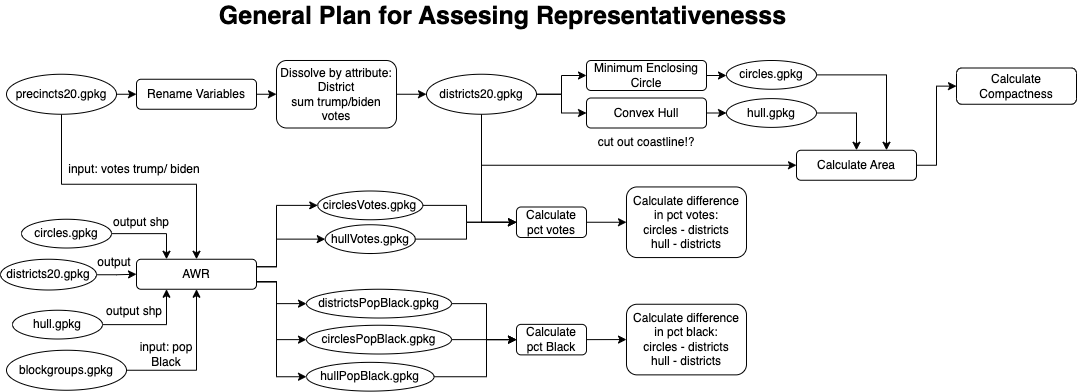

The diagram above was exported from draw.io. Its source (the exported page's mxGraphModel, read from the mxfile embedded in the PNG):
<mxGraphModel dx="1409" dy="649" grid="1" gridSize="10" guides="1" tooltips="1" connect="1" arrows="1" fold="1" page="1" pageScale="1" pageWidth="1100" pageHeight="500" math="0" shadow="0">
  <root>
    <mxCell id="0" />
    <mxCell id="1" parent="0" />
    <mxCell id="UoPRSUvznozGkkIHmU0b-9" style="edgeStyle=orthogonalEdgeStyle;rounded=0;orthogonalLoop=1;jettySize=auto;html=1;exitX=1;exitY=0.5;exitDx=0;exitDy=0;entryX=0;entryY=0.5;entryDx=0;entryDy=0;" edge="1" parent="1" source="UoPRSUvznozGkkIHmU0b-1" target="UoPRSUvznozGkkIHmU0b-8">
      <mxGeometry relative="1" as="geometry" />
    </mxCell>
    <mxCell id="UoPRSUvznozGkkIHmU0b-30" style="edgeStyle=orthogonalEdgeStyle;rounded=0;orthogonalLoop=1;jettySize=auto;html=1;exitX=0.5;exitY=1;exitDx=0;exitDy=0;entryX=0.5;entryY=0;entryDx=0;entryDy=0;" edge="1" parent="1" source="UoPRSUvznozGkkIHmU0b-1" target="UoPRSUvznozGkkIHmU0b-31">
      <mxGeometry relative="1" as="geometry">
        <mxPoint x="208.0000000000001" y="213.75" as="targetPoint" />
        <Array as="points">
          <mxPoint x="73" y="233.75" />
          <mxPoint x="208" y="233.75" />
        </Array>
      </mxGeometry>
    </mxCell>
    <mxCell id="UoPRSUvznozGkkIHmU0b-1" value="precincts20.gpkg" style="ellipse;whiteSpace=wrap;html=1;" vertex="1" parent="1">
      <mxGeometry x="18" y="123.75" width="110" height="40" as="geometry" />
    </mxCell>
    <mxCell id="UoPRSUvznozGkkIHmU0b-2" style="edgeStyle=orthogonalEdgeStyle;rounded=0;orthogonalLoop=1;jettySize=auto;html=1;exitX=0.5;exitY=1;exitDx=0;exitDy=0;" edge="1" parent="1" source="UoPRSUvznozGkkIHmU0b-1" target="UoPRSUvznozGkkIHmU0b-1">
      <mxGeometry relative="1" as="geometry" />
    </mxCell>
    <mxCell id="UoPRSUvznozGkkIHmU0b-3" style="edgeStyle=orthogonalEdgeStyle;rounded=0;orthogonalLoop=1;jettySize=auto;html=1;exitX=0.5;exitY=1;exitDx=0;exitDy=0;" edge="1" parent="1">
      <mxGeometry relative="1" as="geometry">
        <mxPoint x="88" y="258.75" as="sourcePoint" />
        <mxPoint x="88" y="258.75" as="targetPoint" />
      </mxGeometry>
    </mxCell>
    <mxCell id="UoPRSUvznozGkkIHmU0b-34" style="edgeStyle=orthogonalEdgeStyle;rounded=0;orthogonalLoop=1;jettySize=auto;html=1;exitX=1;exitY=0.5;exitDx=0;exitDy=0;entryX=0.5;entryY=1;entryDx=0;entryDy=0;" edge="1" parent="1" source="UoPRSUvznozGkkIHmU0b-6" target="UoPRSUvznozGkkIHmU0b-31">
      <mxGeometry relative="1" as="geometry" />
    </mxCell>
    <mxCell id="UoPRSUvznozGkkIHmU0b-6" value="blockgroups.gpkg" style="ellipse;whiteSpace=wrap;html=1;" vertex="1" parent="1">
      <mxGeometry x="18" y="399.75" width="120" height="40" as="geometry" />
    </mxCell>
    <mxCell id="UoPRSUvznozGkkIHmU0b-14" style="edgeStyle=orthogonalEdgeStyle;rounded=0;orthogonalLoop=1;jettySize=auto;html=1;exitX=1;exitY=0.5;exitDx=0;exitDy=0;entryX=0;entryY=0.5;entryDx=0;entryDy=0;" edge="1" parent="1" source="UoPRSUvznozGkkIHmU0b-8" target="UoPRSUvznozGkkIHmU0b-13">
      <mxGeometry relative="1" as="geometry" />
    </mxCell>
    <mxCell id="UoPRSUvznozGkkIHmU0b-8" value="Rename Variables" style="rounded=1;whiteSpace=wrap;html=1;" vertex="1" parent="1">
      <mxGeometry x="148" y="128.75" width="120" height="30" as="geometry" />
    </mxCell>
    <mxCell id="UoPRSUvznozGkkIHmU0b-16" style="edgeStyle=orthogonalEdgeStyle;rounded=0;orthogonalLoop=1;jettySize=auto;html=1;exitX=1;exitY=0.5;exitDx=0;exitDy=0;entryX=0;entryY=0.5;entryDx=0;entryDy=0;" edge="1" parent="1" source="UoPRSUvznozGkkIHmU0b-13" target="UoPRSUvznozGkkIHmU0b-15">
      <mxGeometry relative="1" as="geometry" />
    </mxCell>
    <mxCell id="UoPRSUvznozGkkIHmU0b-13" value="Dissolve by attribute: District&lt;div&gt;sum trump/biden votes&lt;/div&gt;" style="rounded=1;whiteSpace=wrap;html=1;" vertex="1" parent="1">
      <mxGeometry x="288" y="110" width="120" height="67.5" as="geometry" />
    </mxCell>
    <mxCell id="UoPRSUvznozGkkIHmU0b-18" style="edgeStyle=orthogonalEdgeStyle;rounded=0;orthogonalLoop=1;jettySize=auto;html=1;exitX=1;exitY=0.5;exitDx=0;exitDy=0;entryX=0;entryY=0.5;entryDx=0;entryDy=0;" edge="1" parent="1" source="UoPRSUvznozGkkIHmU0b-15" target="UoPRSUvznozGkkIHmU0b-17">
      <mxGeometry relative="1" as="geometry" />
    </mxCell>
    <mxCell id="UoPRSUvznozGkkIHmU0b-22" style="edgeStyle=orthogonalEdgeStyle;rounded=0;orthogonalLoop=1;jettySize=auto;html=1;exitX=1;exitY=0.5;exitDx=0;exitDy=0;entryX=0;entryY=0.5;entryDx=0;entryDy=0;" edge="1" parent="1" source="UoPRSUvznozGkkIHmU0b-15" target="UoPRSUvznozGkkIHmU0b-21">
      <mxGeometry relative="1" as="geometry" />
    </mxCell>
    <mxCell id="UoPRSUvznozGkkIHmU0b-37" style="edgeStyle=orthogonalEdgeStyle;rounded=0;orthogonalLoop=1;jettySize=auto;html=1;exitX=0.5;exitY=1;exitDx=0;exitDy=0;entryX=0;entryY=0.5;entryDx=0;entryDy=0;" edge="1" parent="1" source="UoPRSUvznozGkkIHmU0b-15" target="UoPRSUvznozGkkIHmU0b-38">
      <mxGeometry relative="1" as="geometry">
        <mxPoint x="548" y="253.75" as="targetPoint" />
      </mxGeometry>
    </mxCell>
    <mxCell id="UoPRSUvznozGkkIHmU0b-71" style="edgeStyle=orthogonalEdgeStyle;rounded=0;orthogonalLoop=1;jettySize=auto;html=1;exitX=0.5;exitY=1;exitDx=0;exitDy=0;entryX=0;entryY=0.5;entryDx=0;entryDy=0;" edge="1" parent="1" source="UoPRSUvznozGkkIHmU0b-15" target="UoPRSUvznozGkkIHmU0b-62">
      <mxGeometry relative="1" as="geometry" />
    </mxCell>
    <mxCell id="UoPRSUvznozGkkIHmU0b-15" value="districts20.gpkg" style="ellipse;whiteSpace=wrap;html=1;" vertex="1" parent="1">
      <mxGeometry x="438" y="123.75" width="110" height="40" as="geometry" />
    </mxCell>
    <mxCell id="UoPRSUvznozGkkIHmU0b-20" style="edgeStyle=orthogonalEdgeStyle;rounded=0;orthogonalLoop=1;jettySize=auto;html=1;exitX=1;exitY=0.5;exitDx=0;exitDy=0;entryX=0;entryY=0.5;entryDx=0;entryDy=0;" edge="1" parent="1" source="UoPRSUvznozGkkIHmU0b-17" target="UoPRSUvznozGkkIHmU0b-19">
      <mxGeometry relative="1" as="geometry" />
    </mxCell>
    <mxCell id="UoPRSUvznozGkkIHmU0b-17" value="Minimum Enclosing Circle" style="rounded=1;whiteSpace=wrap;html=1;" vertex="1" parent="1">
      <mxGeometry x="598" y="110" width="120" height="30" as="geometry" />
    </mxCell>
    <mxCell id="UoPRSUvznozGkkIHmU0b-40" style="edgeStyle=orthogonalEdgeStyle;rounded=0;orthogonalLoop=1;jettySize=auto;html=1;exitX=1;exitY=0.5;exitDx=0;exitDy=0;entryX=0.75;entryY=0;entryDx=0;entryDy=0;" edge="1" parent="1" source="UoPRSUvznozGkkIHmU0b-19" target="UoPRSUvznozGkkIHmU0b-38">
      <mxGeometry relative="1" as="geometry" />
    </mxCell>
    <mxCell id="UoPRSUvznozGkkIHmU0b-19" value="circles.gpkg" style="ellipse;whiteSpace=wrap;html=1;" vertex="1" parent="1">
      <mxGeometry x="738" y="110" width="90" height="28.75" as="geometry" />
    </mxCell>
    <mxCell id="UoPRSUvznozGkkIHmU0b-23" style="edgeStyle=orthogonalEdgeStyle;rounded=0;orthogonalLoop=1;jettySize=auto;html=1;exitX=1;exitY=0.5;exitDx=0;exitDy=0;" edge="1" parent="1" source="UoPRSUvznozGkkIHmU0b-21">
      <mxGeometry relative="1" as="geometry">
        <mxPoint x="738" y="162.41666666666669" as="targetPoint" />
      </mxGeometry>
    </mxCell>
    <mxCell id="UoPRSUvznozGkkIHmU0b-21" value="Convex Hull" style="rounded=1;whiteSpace=wrap;html=1;" vertex="1" parent="1">
      <mxGeometry x="598" y="147.5" width="120" height="30" as="geometry" />
    </mxCell>
    <mxCell id="UoPRSUvznozGkkIHmU0b-39" style="edgeStyle=orthogonalEdgeStyle;rounded=0;orthogonalLoop=1;jettySize=auto;html=1;exitX=1;exitY=0.5;exitDx=0;exitDy=0;entryX=0.5;entryY=0;entryDx=0;entryDy=0;" edge="1" parent="1" source="UoPRSUvznozGkkIHmU0b-24" target="UoPRSUvznozGkkIHmU0b-38">
      <mxGeometry relative="1" as="geometry" />
    </mxCell>
    <mxCell id="UoPRSUvznozGkkIHmU0b-24" value="hull.gpkg" style="ellipse;whiteSpace=wrap;html=1;" vertex="1" parent="1">
      <mxGeometry x="738" y="148.13" width="90" height="28.75" as="geometry" />
    </mxCell>
    <mxCell id="UoPRSUvznozGkkIHmU0b-32" style="edgeStyle=orthogonalEdgeStyle;rounded=0;orthogonalLoop=1;jettySize=auto;html=1;exitX=1;exitY=0.5;exitDx=0;exitDy=0;entryX=0.25;entryY=0;entryDx=0;entryDy=0;" edge="1" parent="1" source="UoPRSUvznozGkkIHmU0b-27" target="UoPRSUvznozGkkIHmU0b-31">
      <mxGeometry relative="1" as="geometry" />
    </mxCell>
    <mxCell id="UoPRSUvznozGkkIHmU0b-27" value="circles.gpkg" style="ellipse;whiteSpace=wrap;html=1;" vertex="1" parent="1">
      <mxGeometry x="33" y="268.75" width="90" height="28.75" as="geometry" />
    </mxCell>
    <mxCell id="UoPRSUvznozGkkIHmU0b-33" style="edgeStyle=orthogonalEdgeStyle;rounded=0;orthogonalLoop=1;jettySize=auto;html=1;exitX=1;exitY=0.5;exitDx=0;exitDy=0;entryX=0.25;entryY=1;entryDx=0;entryDy=0;" edge="1" parent="1" source="UoPRSUvznozGkkIHmU0b-28" target="UoPRSUvznozGkkIHmU0b-31">
      <mxGeometry relative="1" as="geometry" />
    </mxCell>
    <mxCell id="UoPRSUvznozGkkIHmU0b-28" value="hull.gpkg" style="ellipse;whiteSpace=wrap;html=1;" vertex="1" parent="1">
      <mxGeometry x="24" y="359.75" width="90" height="28.75" as="geometry" />
    </mxCell>
    <mxCell id="UoPRSUvznozGkkIHmU0b-49" style="edgeStyle=orthogonalEdgeStyle;rounded=0;orthogonalLoop=1;jettySize=auto;html=1;exitX=1;exitY=0.25;exitDx=0;exitDy=0;entryX=0;entryY=0.5;entryDx=0;entryDy=0;" edge="1" parent="1" source="UoPRSUvznozGkkIHmU0b-31" target="UoPRSUvznozGkkIHmU0b-45">
      <mxGeometry relative="1" as="geometry">
        <Array as="points">
          <mxPoint x="288" y="316.75" />
          <mxPoint x="288" y="254.75" />
        </Array>
      </mxGeometry>
    </mxCell>
    <mxCell id="UoPRSUvznozGkkIHmU0b-50" style="edgeStyle=orthogonalEdgeStyle;rounded=0;orthogonalLoop=1;jettySize=auto;html=1;exitX=1;exitY=0.25;exitDx=0;exitDy=0;entryX=0;entryY=0.5;entryDx=0;entryDy=0;" edge="1" parent="1" source="UoPRSUvznozGkkIHmU0b-31" target="UoPRSUvznozGkkIHmU0b-46">
      <mxGeometry relative="1" as="geometry">
        <Array as="points">
          <mxPoint x="288" y="315.75" />
          <mxPoint x="288" y="288.75" />
        </Array>
      </mxGeometry>
    </mxCell>
    <mxCell id="UoPRSUvznozGkkIHmU0b-51" style="edgeStyle=orthogonalEdgeStyle;rounded=0;orthogonalLoop=1;jettySize=auto;html=1;exitX=1;exitY=0.75;exitDx=0;exitDy=0;entryX=0;entryY=0.5;entryDx=0;entryDy=0;" edge="1" parent="1" source="UoPRSUvznozGkkIHmU0b-31" target="UoPRSUvznozGkkIHmU0b-47">
      <mxGeometry relative="1" as="geometry">
        <Array as="points">
          <mxPoint x="288" y="331.75" />
          <mxPoint x="288" y="388.75" />
        </Array>
      </mxGeometry>
    </mxCell>
    <mxCell id="UoPRSUvznozGkkIHmU0b-52" style="edgeStyle=orthogonalEdgeStyle;rounded=0;orthogonalLoop=1;jettySize=auto;html=1;exitX=1;exitY=0.75;exitDx=0;exitDy=0;entryX=0;entryY=0.5;entryDx=0;entryDy=0;" edge="1" parent="1" source="UoPRSUvznozGkkIHmU0b-31" target="UoPRSUvznozGkkIHmU0b-48">
      <mxGeometry relative="1" as="geometry">
        <Array as="points">
          <mxPoint x="288" y="331.75" />
          <mxPoint x="288" y="425.75" />
        </Array>
      </mxGeometry>
    </mxCell>
    <mxCell id="UoPRSUvznozGkkIHmU0b-56" style="edgeStyle=orthogonalEdgeStyle;rounded=0;orthogonalLoop=1;jettySize=auto;html=1;exitX=1;exitY=0.75;exitDx=0;exitDy=0;entryX=0;entryY=0.5;entryDx=0;entryDy=0;" edge="1" parent="1" source="UoPRSUvznozGkkIHmU0b-31" target="UoPRSUvznozGkkIHmU0b-55">
      <mxGeometry relative="1" as="geometry">
        <Array as="points">
          <mxPoint x="288" y="331.75" />
          <mxPoint x="288" y="352.75" />
        </Array>
      </mxGeometry>
    </mxCell>
    <mxCell id="UoPRSUvznozGkkIHmU0b-31" value="AWR" style="rounded=1;whiteSpace=wrap;html=1;" vertex="1" parent="1">
      <mxGeometry x="148" y="308.75" width="120" height="30" as="geometry" />
    </mxCell>
    <mxCell id="UoPRSUvznozGkkIHmU0b-35" value="input: pop Black" style="text;html=1;align=center;verticalAlign=middle;whiteSpace=wrap;rounded=0;" vertex="1" parent="1">
      <mxGeometry x="148" y="388.5" width="60" height="30" as="geometry" />
    </mxCell>
    <mxCell id="UoPRSUvznozGkkIHmU0b-36" value="input: votes trump/ biden" style="text;html=1;align=center;verticalAlign=middle;whiteSpace=wrap;rounded=0;" vertex="1" parent="1">
      <mxGeometry x="71" y="203.75" width="150" height="30" as="geometry" />
    </mxCell>
    <mxCell id="UoPRSUvznozGkkIHmU0b-41" style="edgeStyle=orthogonalEdgeStyle;rounded=0;orthogonalLoop=1;jettySize=auto;html=1;exitX=1;exitY=0.5;exitDx=0;exitDy=0;entryX=0;entryY=0.5;entryDx=0;entryDy=0;" edge="1" parent="1" source="UoPRSUvznozGkkIHmU0b-38" target="UoPRSUvznozGkkIHmU0b-42">
      <mxGeometry relative="1" as="geometry">
        <mxPoint x="958" y="214.75" as="targetPoint" />
      </mxGeometry>
    </mxCell>
    <mxCell id="UoPRSUvznozGkkIHmU0b-38" value="Calculate Area" style="rounded=1;whiteSpace=wrap;html=1;" vertex="1" parent="1">
      <mxGeometry x="808" y="199.75" width="120" height="30" as="geometry" />
    </mxCell>
    <mxCell id="UoPRSUvznozGkkIHmU0b-42" value="Calculate Compactness" style="rounded=1;whiteSpace=wrap;html=1;" vertex="1" parent="1">
      <mxGeometry x="968" y="117.5" width="120" height="36.25" as="geometry" />
    </mxCell>
    <mxCell id="UoPRSUvznozGkkIHmU0b-43" value="output shp" style="text;html=1;align=center;verticalAlign=middle;whiteSpace=wrap;rounded=0;" vertex="1" parent="1">
      <mxGeometry x="108" y="259.75" width="90" height="24" as="geometry" />
    </mxCell>
    <mxCell id="UoPRSUvznozGkkIHmU0b-44" value="output shp" style="text;html=1;align=center;verticalAlign=middle;whiteSpace=wrap;rounded=0;" vertex="1" parent="1">
      <mxGeometry x="116" y="353.75" width="60" height="15" as="geometry" />
    </mxCell>
    <mxCell id="UoPRSUvznozGkkIHmU0b-67" style="edgeStyle=orthogonalEdgeStyle;rounded=0;orthogonalLoop=1;jettySize=auto;html=1;exitX=1;exitY=0.5;exitDx=0;exitDy=0;entryX=0;entryY=0.5;entryDx=0;entryDy=0;" edge="1" parent="1" source="UoPRSUvznozGkkIHmU0b-45" target="UoPRSUvznozGkkIHmU0b-62">
      <mxGeometry relative="1" as="geometry">
        <Array as="points">
          <mxPoint x="478" y="254.75" />
          <mxPoint x="478" y="271.75" />
        </Array>
      </mxGeometry>
    </mxCell>
    <mxCell id="UoPRSUvznozGkkIHmU0b-45" value="circlesVotes.gpkg" style="ellipse;whiteSpace=wrap;html=1;" vertex="1" parent="1">
      <mxGeometry x="329.25" y="240.5" width="105" height="28.75" as="geometry" />
    </mxCell>
    <mxCell id="UoPRSUvznozGkkIHmU0b-66" style="edgeStyle=orthogonalEdgeStyle;rounded=0;orthogonalLoop=1;jettySize=auto;html=1;exitX=1;exitY=0.5;exitDx=0;exitDy=0;entryX=0;entryY=0.5;entryDx=0;entryDy=0;" edge="1" parent="1" source="UoPRSUvznozGkkIHmU0b-46" target="UoPRSUvznozGkkIHmU0b-62">
      <mxGeometry relative="1" as="geometry">
        <Array as="points">
          <mxPoint x="478" y="288.75" />
          <mxPoint x="478" y="271.75" />
        </Array>
      </mxGeometry>
    </mxCell>
    <mxCell id="UoPRSUvznozGkkIHmU0b-46" value="hullVotes.gpkg" style="ellipse;whiteSpace=wrap;html=1;" vertex="1" parent="1">
      <mxGeometry x="336.75" y="274.25" width="90" height="28.75" as="geometry" />
    </mxCell>
    <mxCell id="UoPRSUvznozGkkIHmU0b-69" style="edgeStyle=orthogonalEdgeStyle;rounded=0;orthogonalLoop=1;jettySize=auto;html=1;exitX=1;exitY=0.5;exitDx=0;exitDy=0;" edge="1" parent="1" source="UoPRSUvznozGkkIHmU0b-47">
      <mxGeometry relative="1" as="geometry">
        <mxPoint x="528" y="389.1574074074074" as="targetPoint" />
      </mxGeometry>
    </mxCell>
    <mxCell id="UoPRSUvznozGkkIHmU0b-47" value="circlesPopBlack.gpkg" style="ellipse;whiteSpace=wrap;html=1;" vertex="1" parent="1">
      <mxGeometry x="318" y="374.75" width="145" height="28.75" as="geometry" />
    </mxCell>
    <mxCell id="UoPRSUvznozGkkIHmU0b-70" style="edgeStyle=orthogonalEdgeStyle;rounded=0;orthogonalLoop=1;jettySize=auto;html=1;exitX=1;exitY=0.5;exitDx=0;exitDy=0;entryX=0;entryY=0.5;entryDx=0;entryDy=0;" edge="1" parent="1" source="UoPRSUvznozGkkIHmU0b-48" target="UoPRSUvznozGkkIHmU0b-65">
      <mxGeometry relative="1" as="geometry">
        <Array as="points">
          <mxPoint x="498" y="426.75" />
          <mxPoint x="498" y="388.75" />
        </Array>
      </mxGeometry>
    </mxCell>
    <mxCell id="UoPRSUvznozGkkIHmU0b-48" value="hullPopBlack.gpkg" style="ellipse;whiteSpace=wrap;html=1;" vertex="1" parent="1">
      <mxGeometry x="318" y="411.87" width="127.5" height="28.75" as="geometry" />
    </mxCell>
    <mxCell id="UoPRSUvznozGkkIHmU0b-68" style="edgeStyle=orthogonalEdgeStyle;rounded=0;orthogonalLoop=1;jettySize=auto;html=1;exitX=1;exitY=0.5;exitDx=0;exitDy=0;entryX=0;entryY=0.5;entryDx=0;entryDy=0;" edge="1" parent="1" source="UoPRSUvznozGkkIHmU0b-55" target="UoPRSUvznozGkkIHmU0b-65">
      <mxGeometry relative="1" as="geometry">
        <Array as="points">
          <mxPoint x="498" y="352.75" />
          <mxPoint x="498" y="388.75" />
        </Array>
      </mxGeometry>
    </mxCell>
    <mxCell id="UoPRSUvznozGkkIHmU0b-55" value="districtsPopBlack.gpkg" style="ellipse;whiteSpace=wrap;html=1;" vertex="1" parent="1">
      <mxGeometry x="318" y="338.75" width="145" height="28.75" as="geometry" />
    </mxCell>
    <mxCell id="UoPRSUvznozGkkIHmU0b-58" style="edgeStyle=orthogonalEdgeStyle;rounded=0;orthogonalLoop=1;jettySize=auto;html=1;entryX=0;entryY=0.5;entryDx=0;entryDy=0;" edge="1" parent="1" source="UoPRSUvznozGkkIHmU0b-57" target="UoPRSUvznozGkkIHmU0b-31">
      <mxGeometry relative="1" as="geometry" />
    </mxCell>
    <mxCell id="UoPRSUvznozGkkIHmU0b-57" value="districts20.gpkg" style="ellipse;whiteSpace=wrap;html=1;" vertex="1" parent="1">
      <mxGeometry x="12" y="308.75" width="96" height="30.75" as="geometry" />
    </mxCell>
    <mxCell id="UoPRSUvznozGkkIHmU0b-59" value="output" style="text;html=1;align=center;verticalAlign=middle;whiteSpace=wrap;rounded=0;" vertex="1" parent="1">
      <mxGeometry x="96" y="304.75" width="60" height="15" as="geometry" />
    </mxCell>
    <mxCell id="UoPRSUvznozGkkIHmU0b-60" value="cut out coastline!?" style="text;html=1;align=center;verticalAlign=middle;whiteSpace=wrap;rounded=0;" vertex="1" parent="1">
      <mxGeometry x="603" y="184.75" width="110" height="15" as="geometry" />
    </mxCell>
    <mxCell id="UoPRSUvznozGkkIHmU0b-72" style="edgeStyle=orthogonalEdgeStyle;rounded=0;orthogonalLoop=1;jettySize=auto;html=1;exitX=1;exitY=0.5;exitDx=0;exitDy=0;entryX=0;entryY=0.5;entryDx=0;entryDy=0;" edge="1" parent="1" source="UoPRSUvznozGkkIHmU0b-62" target="UoPRSUvznozGkkIHmU0b-74">
      <mxGeometry relative="1" as="geometry">
        <mxPoint x="638" y="271.89285714285717" as="targetPoint" />
      </mxGeometry>
    </mxCell>
    <mxCell id="UoPRSUvznozGkkIHmU0b-62" value="Calculate pct votes" style="rounded=1;whiteSpace=wrap;html=1;" vertex="1" parent="1">
      <mxGeometry x="528" y="256.5" width="70" height="30.5" as="geometry" />
    </mxCell>
    <mxCell id="UoPRSUvznozGkkIHmU0b-73" style="edgeStyle=orthogonalEdgeStyle;rounded=0;orthogonalLoop=1;jettySize=auto;html=1;exitX=1;exitY=0.5;exitDx=0;exitDy=0;entryX=0;entryY=0.5;entryDx=0;entryDy=0;" edge="1" parent="1" source="UoPRSUvznozGkkIHmU0b-65" target="UoPRSUvznozGkkIHmU0b-76">
      <mxGeometry relative="1" as="geometry">
        <mxPoint x="638" y="389.13" as="targetPoint" />
      </mxGeometry>
    </mxCell>
    <mxCell id="UoPRSUvznozGkkIHmU0b-65" value="Calculate pct Black" style="rounded=1;whiteSpace=wrap;html=1;" vertex="1" parent="1">
      <mxGeometry x="528" y="373.88" width="70" height="30.5" as="geometry" />
    </mxCell>
    <mxCell id="UoPRSUvznozGkkIHmU0b-74" value="Calculate difference in pct votes:&lt;div&gt;&amp;nbsp;circles - districts&amp;nbsp;&lt;div&gt;hull - districts&lt;/div&gt;&lt;/div&gt;" style="rounded=1;whiteSpace=wrap;html=1;" vertex="1" parent="1">
      <mxGeometry x="638" y="236.44" width="120" height="70.62" as="geometry" />
    </mxCell>
    <mxCell id="UoPRSUvznozGkkIHmU0b-76" value="Calculate difference in pct black:&lt;div&gt;&amp;nbsp;circles - districts&amp;nbsp;&lt;div&gt;hull - di&lt;span style=&quot;background-color: transparent; color: light-dark(rgb(0, 0, 0), rgb(255, 255, 255));&quot;&gt;stricts&lt;/span&gt;&lt;/div&gt;&lt;/div&gt;" style="rounded=1;whiteSpace=wrap;html=1;" vertex="1" parent="1">
      <mxGeometry x="638" y="353.75" width="120" height="70.62" as="geometry" />
    </mxCell>
    <mxCell id="UoPRSUvznozGkkIHmU0b-78" value="&lt;b&gt;&lt;font style=&quot;font-size: 25px;&quot;&gt;General Plan for Assesing Representativenesss&lt;/font&gt;&lt;/b&gt;" style="text;html=1;align=center;verticalAlign=middle;whiteSpace=wrap;rounded=0;" vertex="1" parent="1">
      <mxGeometry x="96" y="50" width="837" height="30" as="geometry" />
    </mxCell>
  </root>
</mxGraphModel>